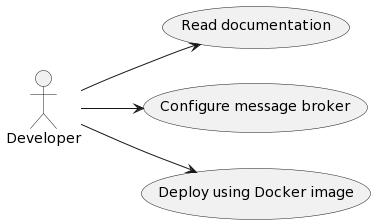

The diagram above was rendered by PlantUML. Its source (embedded in the PNG):
@startuml
left to right direction

actor "Developer" as D

usecase "Read documentation" as RD
usecase "Configure message broker" as CM
usecase "Deploy using Docker image" as DD

D --> RD
D --> CM
D --> DD
@enduml